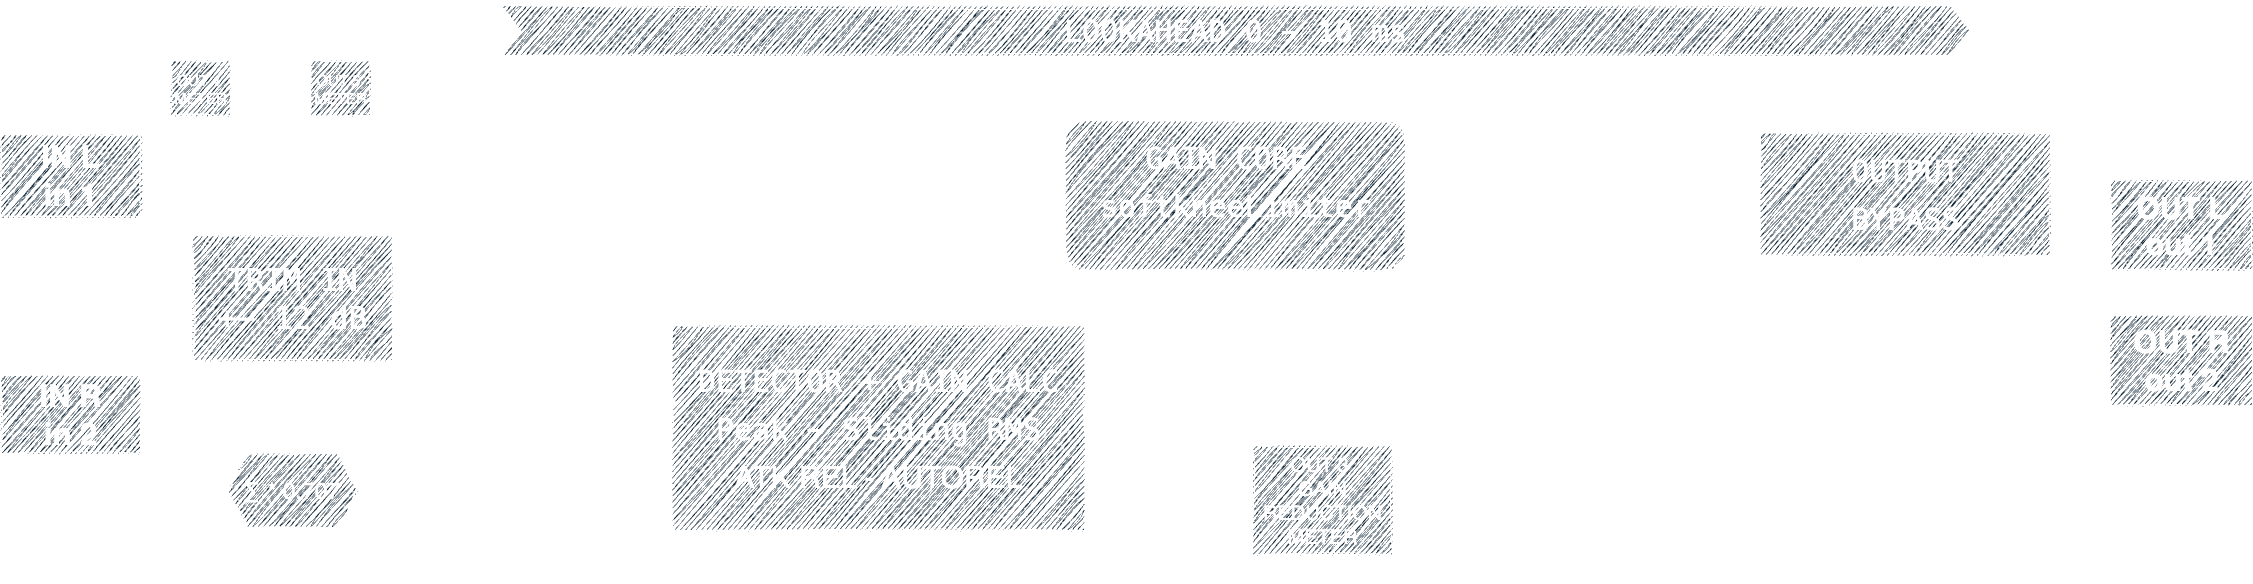

The diagram above was exported from draw.io. Its source (the exported page's mxGraphModel, read from the mxfile embedded in the PNG):
<mxGraphModel dx="2593" dy="2060" grid="1" gridSize="10" guides="1" tooltips="1" connect="1" arrows="1" fold="1" page="1" pageScale="1" pageWidth="1200" pageHeight="300" background="#000000" math="0" shadow="0" adaptiveColors="none">
  <root>
    <mxCell id="0" />
    <mxCell id="1" parent="0" />
    <mxCell id="kCDujBKjKUoto__fJO4m-22" style="edgeStyle=orthogonalEdgeStyle;orthogonalLoop=1;jettySize=auto;html=1;exitX=0.5;exitY=0;exitDx=0;exitDy=0;rounded=0;labelBackgroundColor=none;fontColor=default;strokeColor=#FFFFFF;sketch=1;curveFitting=1;jiggle=2;" parent="1" source="tARR457bcWt6hARnIepJ-1" target="tARR457bcWt6hARnIepJ-67" edge="1">
      <mxGeometry relative="1" as="geometry">
        <Array as="points">
          <mxPoint x="188" y="-565" />
        </Array>
      </mxGeometry>
    </mxCell>
    <mxCell id="tDfK1D42iPj3_1nkt0YV-11" style="edgeStyle=orthogonalEdgeStyle;rounded=0;orthogonalLoop=1;jettySize=auto;html=1;entryX=0.003;entryY=0.333;entryDx=0;entryDy=0;entryPerimeter=0;strokeColor=#FFFFFF;" edge="1" parent="1" source="tARR457bcWt6hARnIepJ-1" target="tARR457bcWt6hARnIepJ-6">
      <mxGeometry relative="1" as="geometry" />
    </mxCell>
    <mxCell id="tARR457bcWt6hARnIepJ-1" value="&lt;font style=&quot;font-size: 31px;&quot;&gt;&lt;b&gt;IN L&lt;/b&gt;&lt;/font&gt;&lt;div&gt;&lt;font style=&quot;font-size: 31px;&quot;&gt;&lt;b&gt;in 1&lt;/b&gt;&lt;/font&gt;&lt;/div&gt;" style="rounded=0;whiteSpace=wrap;html=1;labelBackgroundColor=none;strokeColor=#FFFFFF;fillColor=#182E3E;fontColor=#FFFFFF;sketch=1;curveFitting=1;jiggle=2;" parent="1" vertex="1">
      <mxGeometry x="118" y="-460.62" width="140" height="81.25" as="geometry" />
    </mxCell>
    <mxCell id="tDfK1D42iPj3_1nkt0YV-2" style="edgeStyle=orthogonalEdgeStyle;rounded=0;orthogonalLoop=1;jettySize=auto;html=1;strokeColor=#FFFFFF;" edge="1" parent="1" source="tARR457bcWt6hARnIepJ-3" target="tDfK1D42iPj3_1nkt0YV-1">
      <mxGeometry relative="1" as="geometry">
        <Array as="points">
          <mxPoint x="188" y="-20" />
          <mxPoint x="1760" y="-20" />
        </Array>
      </mxGeometry>
    </mxCell>
    <mxCell id="tDfK1D42iPj3_1nkt0YV-7" style="edgeStyle=orthogonalEdgeStyle;rounded=0;orthogonalLoop=1;jettySize=auto;html=1;strokeColor=#FFFFFF;" edge="1" parent="1" source="tARR457bcWt6hARnIepJ-3" target="tARR457bcWt6hARnIepJ-6">
      <mxGeometry relative="1" as="geometry">
        <Array as="points">
          <mxPoint x="188" y="-290" />
        </Array>
      </mxGeometry>
    </mxCell>
    <mxCell id="tARR457bcWt6hARnIepJ-3" value="&lt;font style=&quot;font-size: 31px; border-color: light-dark(rgb(0, 0, 0), rgb(255, 255, 255)) !important;&quot;&gt;&lt;b&gt;IN R&lt;/b&gt;&lt;/font&gt;&lt;div style=&quot;border-color: light-dark(rgb(0, 0, 0), rgb(255, 255, 255)) !important;&quot;&gt;&lt;font style=&quot;border-color: light-dark(rgb(0, 0, 0), rgb(255, 255, 255)) !important; font-size: 31px;&quot;&gt;&lt;b&gt;in 2&lt;/b&gt;&lt;/font&gt;&lt;/div&gt;" style="rounded=0;whiteSpace=wrap;html=1;labelBackgroundColor=none;strokeColor=#FFFFFF;fillColor=#182E3E;fontColor=#FFFFFF;sketch=1;curveFitting=1;jiggle=2;" parent="1" vertex="1">
      <mxGeometry x="118" y="-220" width="140" height="78.13" as="geometry" />
    </mxCell>
    <mxCell id="kCDujBKjKUoto__fJO4m-31" style="edgeStyle=orthogonalEdgeStyle;orthogonalLoop=1;jettySize=auto;html=1;rounded=0;labelBackgroundColor=none;fontColor=default;strokeColor=#FFFFFF;sketch=1;curveFitting=1;jiggle=2;" parent="1" source="tARR457bcWt6hARnIepJ-6" target="tARR457bcWt6hARnIepJ-29" edge="1">
      <mxGeometry relative="1" as="geometry">
        <Array as="points">
          <mxPoint x="398" y="-495" />
        </Array>
      </mxGeometry>
    </mxCell>
    <mxCell id="kCDujBKjKUoto__fJO4m-65" style="edgeStyle=orthogonalEdgeStyle;rounded=0;hachureGap=4;orthogonalLoop=1;jettySize=auto;html=1;fontFamily=Architects Daughter;fontSource=https%3A%2F%2Ffonts.googleapis.com%2Fcss%3Ffamily%3DArchitects%2BDaughter;strokeColor=#FFFFFF;labelBackgroundColor=none;fontColor=default;sketch=1;curveFitting=1;jiggle=2;exitX=1.008;exitY=0.425;exitDx=0;exitDy=0;exitPerimeter=0;" parent="1" source="tARR457bcWt6hARnIepJ-6" target="tARR457bcWt6hARnIepJ-67" edge="1">
      <mxGeometry relative="1" as="geometry">
        <mxPoint x="848" y="-485" as="targetPoint" />
        <Array as="points">
          <mxPoint x="808" y="-307" />
        </Array>
      </mxGeometry>
    </mxCell>
    <mxCell id="tDfK1D42iPj3_1nkt0YV-8" style="edgeStyle=orthogonalEdgeStyle;rounded=0;orthogonalLoop=1;jettySize=auto;html=1;" edge="1" parent="1" source="tARR457bcWt6hARnIepJ-6" target="tARR457bcWt6hARnIepJ-35">
      <mxGeometry relative="1" as="geometry" />
    </mxCell>
    <mxCell id="tDfK1D42iPj3_1nkt0YV-9" style="edgeStyle=orthogonalEdgeStyle;rounded=0;orthogonalLoop=1;jettySize=auto;html=1;entryX=0.5;entryY=0;entryDx=0;entryDy=0;strokeColor=#FFFFFF;" edge="1" parent="1" source="tARR457bcWt6hARnIepJ-6" target="tARR457bcWt6hARnIepJ-35">
      <mxGeometry relative="1" as="geometry" />
    </mxCell>
    <mxCell id="tARR457bcWt6hARnIepJ-6" value="&lt;pre&gt;&lt;span style=&quot;font-size: 31px;&quot;&gt;TRIM IN&lt;/span&gt;&lt;br&gt;&lt;span style=&quot;font-size: 31px;&quot;&gt;+- 12 dB&lt;/span&gt;&lt;/pre&gt;" style="rounded=0;whiteSpace=wrap;html=1;labelBackgroundColor=none;strokeColor=#FFFFFF;fillColor=#182E3E;fontColor=#FFFFFF;sketch=1;curveFitting=1;jiggle=2;" parent="1" vertex="1">
      <mxGeometry x="310" y="-360" width="200" height="125" as="geometry" />
    </mxCell>
    <mxCell id="tDfK1D42iPj3_1nkt0YV-4" style="edgeStyle=orthogonalEdgeStyle;rounded=0;orthogonalLoop=1;jettySize=auto;html=1;entryX=0;entryY=0.5;entryDx=0;entryDy=0;strokeColor=#FFFFFF;" edge="1" parent="1" source="tARR457bcWt6hARnIepJ-18" target="tARR457bcWt6hARnIepJ-20">
      <mxGeometry relative="1" as="geometry" />
    </mxCell>
    <mxCell id="tARR457bcWt6hARnIepJ-18" value="&lt;pre&gt;&lt;span style=&quot;font-size: 30px;&quot;&gt;DETECTOR + GAIN CALC&lt;/span&gt;&lt;/pre&gt;&lt;pre&gt;&lt;/pre&gt;&lt;pre&gt;&lt;span style=&quot;font-size: 30px; background-color: transparent; color: light-dark(rgb(255, 255, 255), rgb(18, 18, 18));&quot;&gt;Peak - Sliding RMS&lt;/span&gt;&lt;/pre&gt;&lt;pre&gt;&lt;span style=&quot;font-size: 30px; background-color: transparent; color: light-dark(rgb(255, 255, 255), rgb(18, 18, 18)); font-family: Helvetica; white-space: normal;&quot;&gt;ATK REL - AUTOREL&lt;/span&gt;&lt;/pre&gt;" style="rounded=0;whiteSpace=wrap;html=1;labelBackgroundColor=none;strokeColor=#FFFFFF;gradientDirection=west;fillColor=#182E3E;fontColor=#FFFFFF;sketch=1;curveFitting=1;jiggle=2;" parent="1" vertex="1">
      <mxGeometry x="790" y="-270" width="412" height="205" as="geometry" />
    </mxCell>
    <mxCell id="ns1LyUeFDhXkFe6j2cZ1-10" style="edgeStyle=orthogonalEdgeStyle;rounded=0;orthogonalLoop=1;jettySize=auto;html=1;strokeColor=#FFFFFF;" parent="1" source="tARR457bcWt6hARnIepJ-20" target="tARR457bcWt6hARnIepJ-24" edge="1">
      <mxGeometry relative="1" as="geometry">
        <Array as="points">
          <mxPoint x="1740" y="-405" />
          <mxPoint x="1740" y="-405" />
        </Array>
      </mxGeometry>
    </mxCell>
    <mxCell id="tARR457bcWt6hARnIepJ-20" value="&lt;pre&gt;&lt;span style=&quot;font-size: 30px;&quot;&gt;GAIN CORE &lt;/span&gt;&lt;/pre&gt;&lt;pre&gt;&lt;span style=&quot;font-size: 30px;&quot;&gt;softkneeLimiter&lt;/span&gt;&lt;/pre&gt;&lt;pre&gt;&lt;br&gt;&lt;/pre&gt;" style="whiteSpace=wrap;html=1;rounded=1;labelBackgroundColor=none;strokeColor=#FFFFFF;fillColor=#182E3E;fontColor=#FFFFFF;sketch=1;curveFitting=1;jiggle=2;" parent="1" vertex="1">
      <mxGeometry x="1183" y="-475" width="340" height="150" as="geometry" />
    </mxCell>
    <mxCell id="kCDujBKjKUoto__fJO4m-17" value="" style="edgeStyle=orthogonalEdgeStyle;orthogonalLoop=1;jettySize=auto;html=1;rounded=0;labelBackgroundColor=none;fontColor=default;strokeColor=#FFFFFF;sketch=1;curveFitting=1;jiggle=2;" parent="1" target="tARR457bcWt6hARnIepJ-24" edge="1">
      <mxGeometry relative="1" as="geometry">
        <mxPoint x="1865.5" y="-401.79999999999995" as="sourcePoint" />
      </mxGeometry>
    </mxCell>
    <mxCell id="kCDujBKjKUoto__fJO4m-20" style="edgeStyle=orthogonalEdgeStyle;orthogonalLoop=1;jettySize=auto;html=1;entryX=0;entryY=0.561;entryDx=0;entryDy=0;entryPerimeter=0;rounded=0;labelBackgroundColor=none;fontColor=default;strokeColor=#FFFFFF;sketch=1;curveFitting=1;jiggle=2;" parent="1" source="tARR457bcWt6hARnIepJ-24" target="tARR457bcWt6hARnIepJ-25" edge="1">
      <mxGeometry relative="1" as="geometry">
        <mxPoint x="2217.9999999999995" y="-365" as="targetPoint" />
      </mxGeometry>
    </mxCell>
    <mxCell id="tARR457bcWt6hARnIepJ-24" value="&lt;pre&gt;&lt;font style=&quot;font-size: 30px;&quot;&gt;OUTPUT&lt;br&gt;&lt;/font&gt;&lt;pre&gt;&lt;span style=&quot;font-size: 30px;&quot;&gt;BYPASS&lt;/span&gt;&lt;/pre&gt;&lt;/pre&gt;" style="rounded=0;whiteSpace=wrap;html=1;labelBackgroundColor=none;strokeColor=#FFFFFF;fillColor=#182E3E;fontColor=#FFFFFF;sketch=1;curveFitting=1;jiggle=2;" parent="1" vertex="1">
      <mxGeometry x="1878" y="-462.5" width="290" height="122.5" as="geometry" />
    </mxCell>
    <mxCell id="tARR457bcWt6hARnIepJ-25" value="&lt;font style=&quot;font-size: 30px;&quot;&gt;&lt;b&gt;OUT L&lt;/b&gt;&lt;/font&gt;&lt;div&gt;&lt;font style=&quot;font-size: 30px;&quot;&gt;&lt;b&gt;out 1&lt;/b&gt;&lt;/font&gt;&lt;/div&gt;" style="rounded=0;whiteSpace=wrap;html=1;labelBackgroundColor=none;strokeColor=#FFFFFF;fillColor=#182E3E;fontColor=#FFFFFF;sketch=1;curveFitting=1;jiggle=2;" parent="1" vertex="1">
      <mxGeometry x="2228" y="-415.5" width="142" height="90" as="geometry" />
    </mxCell>
    <mxCell id="tARR457bcWt6hARnIepJ-28" value="&lt;div&gt;&lt;font style=&quot;font-size: 15px;&quot;&gt;OUT 4&amp;nbsp;&lt;/font&gt;&lt;/div&gt;&lt;div&gt;&lt;font style=&quot;font-size: 15px;&quot;&gt;METER&lt;/font&gt;&lt;/div&gt;" style="rounded=0;whiteSpace=wrap;html=1;labelBackgroundColor=none;strokeColor=#FFFFFF;fillColor=#182E3E;fontColor=#FFFFFF;sketch=1;curveFitting=1;jiggle=2;" parent="1" vertex="1">
      <mxGeometry x="288" y="-535" width="60" height="55" as="geometry" />
    </mxCell>
    <mxCell id="tARR457bcWt6hARnIepJ-29" value="&lt;font style=&quot;font-size: 15px;&quot;&gt;OUT 5&amp;nbsp;&lt;/font&gt;&lt;div&gt;&lt;font style=&quot;font-size: 15px;&quot;&gt;METER&lt;/font&gt;&lt;/div&gt;" style="rounded=0;whiteSpace=wrap;html=1;labelBackgroundColor=none;strokeColor=#FFFFFF;fillColor=#182E3E;fontColor=#FFFFFF;sketch=1;curveFitting=1;jiggle=2;" parent="1" vertex="1">
      <mxGeometry x="428" y="-535" width="60" height="55" as="geometry" />
    </mxCell>
    <mxCell id="kCDujBKjKUoto__fJO4m-64" style="edgeStyle=orthogonalEdgeStyle;rounded=0;hachureGap=4;orthogonalLoop=1;jettySize=auto;html=1;fontFamily=Architects Daughter;fontSource=https%3A%2F%2Ffonts.googleapis.com%2Fcss%3Ffamily%3DArchitects%2BDaughter;strokeColor=#FFFFFF;labelBackgroundColor=none;fontColor=default;sketch=1;curveFitting=1;jiggle=2;entryX=0;entryY=0.349;entryDx=0;entryDy=0;entryPerimeter=0;" parent="1" source="tARR457bcWt6hARnIepJ-35" target="tARR457bcWt6hARnIepJ-18" edge="1">
      <mxGeometry relative="1" as="geometry">
        <Array as="points">
          <mxPoint x="405" y="-50" />
          <mxPoint x="648" y="-50" />
          <mxPoint x="648" y="-160" />
          <mxPoint x="790" y="-160" />
        </Array>
        <mxPoint x="688" y="-214.99999999999977" as="targetPoint" />
      </mxGeometry>
    </mxCell>
    <mxCell id="tARR457bcWt6hARnIepJ-35" value="&lt;font style=&quot;font-size: 23px;&quot;&gt;∑ * 0.707&lt;/font&gt;" style="shape=hexagon;perimeter=hexagonPerimeter2;whiteSpace=wrap;html=1;fixedSize=1;rounded=0;labelBackgroundColor=none;strokeColor=#FFFFFF;fillColor=#182E3E;fontColor=#FFFFFF;sketch=1;curveFitting=1;jiggle=2;" parent="1" vertex="1">
      <mxGeometry x="345" y="-141.87" width="130" height="73.75" as="geometry" />
    </mxCell>
    <mxCell id="ns1LyUeFDhXkFe6j2cZ1-11" style="edgeStyle=orthogonalEdgeStyle;rounded=0;orthogonalLoop=1;jettySize=auto;html=1;entryX=0.5;entryY=0;entryDx=0;entryDy=0;strokeColor=#E4E4E4;" parent="1" source="tARR457bcWt6hARnIepJ-67" target="tARR457bcWt6hARnIepJ-20" edge="1">
      <mxGeometry relative="1" as="geometry" />
    </mxCell>
    <mxCell id="tDfK1D42iPj3_1nkt0YV-5" style="edgeStyle=orthogonalEdgeStyle;rounded=0;orthogonalLoop=1;jettySize=auto;html=1;strokeColor=#FFFFFF;" edge="1" parent="1" source="tARR457bcWt6hARnIepJ-67" target="tARR457bcWt6hARnIepJ-20">
      <mxGeometry relative="1" as="geometry" />
    </mxCell>
    <mxCell id="tARR457bcWt6hARnIepJ-67" value="&lt;pre&gt;&lt;font style=&quot;font-size: 30px;&quot;&gt;LOOKAHEAD 0 - 10 ms&lt;/font&gt;&lt;/pre&gt;" style="shape=step;perimeter=stepPerimeter;whiteSpace=wrap;html=1;fixedSize=1;labelBackgroundColor=none;rounded=0;fillColor=#182E3E;strokeColor=#FFFFFF;fontColor=#FFFFFF;sketch=1;curveFitting=1;jiggle=2;" parent="1" vertex="1">
      <mxGeometry x="618" y="-590" width="1470" height="50" as="geometry" />
    </mxCell>
    <mxCell id="tARR457bcWt6hARnIepJ-79" value="&lt;span style=&quot;font-size: 20px;&quot;&gt;OUT 3&amp;nbsp;&lt;/span&gt;&lt;div&gt;&lt;span style=&quot;font-size: 20px;&quot;&gt;GAIN REDUCTION METER&lt;/span&gt;&lt;/div&gt;" style="rounded=0;whiteSpace=wrap;html=1;labelBackgroundColor=none;strokeColor=#FFFFFF;fillColor=#182E3E;fontColor=#FFFFFF;sketch=1;curveFitting=1;jiggle=2;" parent="1" vertex="1">
      <mxGeometry x="1370" y="-150" width="140" height="109.38" as="geometry" />
    </mxCell>
    <mxCell id="kCDujBKjKUoto__fJO4m-47" value="" style="edgeStyle=orthogonalEdgeStyle;orthogonalLoop=1;jettySize=auto;html=1;labelBackgroundColor=none;fontColor=default;strokeColor=#FFFFFF;sketch=1;curveFitting=1;jiggle=2;" parent="1" source="tARR457bcWt6hARnIepJ-83" target="tARR457bcWt6hARnIepJ-25" edge="1">
      <mxGeometry relative="1" as="geometry" />
    </mxCell>
    <mxCell id="tARR457bcWt6hARnIepJ-83" value="&lt;font style=&quot;font-size: 31px;&quot;&gt;&lt;b&gt;OUT R&lt;/b&gt;&lt;/font&gt;&lt;div&gt;&lt;font style=&quot;font-size: 31px;&quot;&gt;&lt;b&gt;out 2&lt;/b&gt;&lt;/font&gt;&lt;/div&gt;" style="rounded=0;whiteSpace=wrap;html=1;labelBackgroundColor=none;strokeColor=#FFFFFF;fillColor=#182E3E;fontColor=#FFFFFF;sketch=1;curveFitting=1;jiggle=2;" parent="1" vertex="1">
      <mxGeometry x="2228" y="-280" width="142" height="90" as="geometry" />
    </mxCell>
    <mxCell id="kCDujBKjKUoto__fJO4m-13" style="edgeStyle=orthogonalEdgeStyle;orthogonalLoop=1;jettySize=auto;html=1;rounded=0;labelBackgroundColor=none;fontColor=default;strokeColor=#FFFFFF;sketch=1;curveFitting=1;jiggle=2;exitX=1;exitY=0.5;exitDx=0;exitDy=0;" parent="1" target="tARR457bcWt6hARnIepJ-79" edge="1" source="tARR457bcWt6hARnIepJ-18">
      <mxGeometry relative="1" as="geometry">
        <Array as="points">
          <mxPoint x="1440" y="-184" />
        </Array>
        <mxPoint x="1297.9999999999995" y="-184" as="sourcePoint" />
      </mxGeometry>
    </mxCell>
    <mxCell id="kCDujBKjKUoto__fJO4m-21" style="edgeStyle=orthogonalEdgeStyle;orthogonalLoop=1;jettySize=auto;html=1;rounded=0;labelBackgroundColor=none;fontColor=default;strokeColor=#FFFFFF;sketch=1;curveFitting=1;jiggle=2;" parent="1" source="tARR457bcWt6hARnIepJ-24" target="tARR457bcWt6hARnIepJ-83" edge="1">
      <mxGeometry relative="1" as="geometry">
        <Array as="points">
          <mxPoint x="2088" y="-215" />
        </Array>
      </mxGeometry>
    </mxCell>
    <mxCell id="kCDujBKjKUoto__fJO4m-33" style="edgeStyle=orthogonalEdgeStyle;orthogonalLoop=1;jettySize=auto;html=1;rounded=0;labelBackgroundColor=none;fontColor=default;strokeColor=#FFFFFF;sketch=1;curveFitting=1;jiggle=2;" parent="1" source="tARR457bcWt6hARnIepJ-6" target="tARR457bcWt6hARnIepJ-28" edge="1">
      <mxGeometry relative="1" as="geometry">
        <Array as="points">
          <mxPoint x="378" y="-496" />
        </Array>
      </mxGeometry>
    </mxCell>
    <mxCell id="kCDujBKjKUoto__fJO4m-36" style="edgeStyle=orthogonalEdgeStyle;orthogonalLoop=1;jettySize=auto;html=1;exitX=0.809;exitY=0.008;exitDx=0;exitDy=0;entryX=0.032;entryY=0.98;entryDx=0;entryDy=0;entryPerimeter=0;rounded=0;labelBackgroundColor=none;fontColor=default;strokeColor=#FFFFFF;exitPerimeter=0;sketch=1;curveFitting=1;jiggle=2;" parent="1" source="tARR457bcWt6hARnIepJ-6" target="tARR457bcWt6hARnIepJ-67" edge="1">
      <mxGeometry relative="1" as="geometry">
        <mxPoint x="489" y="-428.35" as="sourcePoint" />
        <mxPoint x="824.44" y="-528.0000000000001" as="targetPoint" />
        <Array as="points">
          <mxPoint x="472" y="-460" />
          <mxPoint x="665" y="-460" />
        </Array>
      </mxGeometry>
    </mxCell>
    <mxCell id="kCDujBKjKUoto__fJO4m-45" style="edgeStyle=orthogonalEdgeStyle;orthogonalLoop=1;jettySize=auto;html=1;rounded=0;labelBackgroundColor=none;fontColor=default;strokeColor=#FFFFFF;sketch=1;curveFitting=1;jiggle=2;" parent="1" source="tARR457bcWt6hARnIepJ-67" edge="1">
      <mxGeometry relative="1" as="geometry">
        <mxPoint x="1429.004482758621" y="-500" as="sourcePoint" />
        <mxPoint x="1996" y="-465" as="targetPoint" />
        <Array as="points">
          <mxPoint x="1353" y="-510" />
          <mxPoint x="1997" y="-510" />
        </Array>
      </mxGeometry>
    </mxCell>
    <mxCell id="kCDujBKjKUoto__fJO4m-57" value="&lt;font style=&quot;font-size: 23px;&quot; color=&quot;#ffffff&quot;&gt;&lt;span style=&quot;caret-color: rgb(255, 255, 255);&quot;&gt;ST LINK&lt;/span&gt;&lt;/font&gt;" style="text;html=1;align=center;verticalAlign=middle;whiteSpace=wrap;rounded=0;fontFamily=Architects Daughter;fontSource=https%3A%2F%2Ffonts.googleapis.com%2Fcss%3Ffamily%3DArchitects%2BDaughter;labelBackgroundColor=none;fontColor=#FFFFFF;sketch=1;curveFitting=1;jiggle=2;" parent="1" vertex="1">
      <mxGeometry x="348" y="-190" width="140" height="30" as="geometry" />
    </mxCell>
    <mxCell id="kCDujBKjKUoto__fJO4m-69" value="&lt;font style=&quot;font-size: 30px;&quot; color=&quot;#ffffff&quot;&gt;&lt;span style=&quot;caret-color: rgb(255, 255, 255);&quot;&gt;LEFT&lt;/span&gt;&lt;/font&gt;" style="text;html=1;align=center;verticalAlign=middle;whiteSpace=wrap;rounded=0;fontFamily=Architects Daughter;fontSource=https%3A%2F%2Ffonts.googleapis.com%2Fcss%3Ffamily%3DArchitects%2BDaughter;labelBackgroundColor=none;fontColor=#FFFFFF;sketch=1;curveFitting=1;jiggle=2;" parent="1" vertex="1">
      <mxGeometry x="500" y="-490.62" width="200" height="30" as="geometry" />
    </mxCell>
    <mxCell id="kCDujBKjKUoto__fJO4m-71" value="&lt;font style=&quot;font-size: 30px;&quot; color=&quot;#ffffff&quot;&gt;&lt;span style=&quot;caret-color: rgb(255, 255, 255);&quot;&gt;RIGHT&lt;/span&gt;&lt;/font&gt;" style="text;html=1;align=center;verticalAlign=middle;whiteSpace=wrap;rounded=0;fontFamily=Architects Daughter;fontSource=https%3A%2F%2Ffonts.googleapis.com%2Fcss%3Ffamily%3DArchitects%2BDaughter;labelBackgroundColor=none;fontColor=#FFFFFF;sketch=1;curveFitting=1;jiggle=2;" parent="1" vertex="1">
      <mxGeometry x="500" y="-355.5" width="200" height="30" as="geometry" />
    </mxCell>
    <mxCell id="tDfK1D42iPj3_1nkt0YV-3" style="edgeStyle=orthogonalEdgeStyle;rounded=0;orthogonalLoop=1;jettySize=auto;html=1;exitX=1;exitY=0;exitDx=0;exitDy=0;strokeColor=#FFFFFF;" edge="1" parent="1" source="tDfK1D42iPj3_1nkt0YV-1">
      <mxGeometry relative="1" as="geometry">
        <mxPoint x="1899.9999999999995" y="-330" as="targetPoint" />
        <Array as="points">
          <mxPoint x="1901" y="-241" />
          <mxPoint x="1901" y="-330" />
        </Array>
      </mxGeometry>
    </mxCell>
    <mxCell id="tDfK1D42iPj3_1nkt0YV-1" value="&lt;pre style=&quot;color: rgb(255, 255, 255);&quot;&gt;&lt;span style=&quot;font-size: 30px;&quot;&gt;DELTA&lt;/span&gt;&lt;/pre&gt;" style="rhombus;whiteSpace=wrap;html=1;fillColor=none;gradientColor=none;strokeColor=#FFFFFF;" vertex="1" parent="1">
      <mxGeometry x="1650" y="-280" width="220" height="156.25" as="geometry" />
    </mxCell>
  </root>
</mxGraphModel>